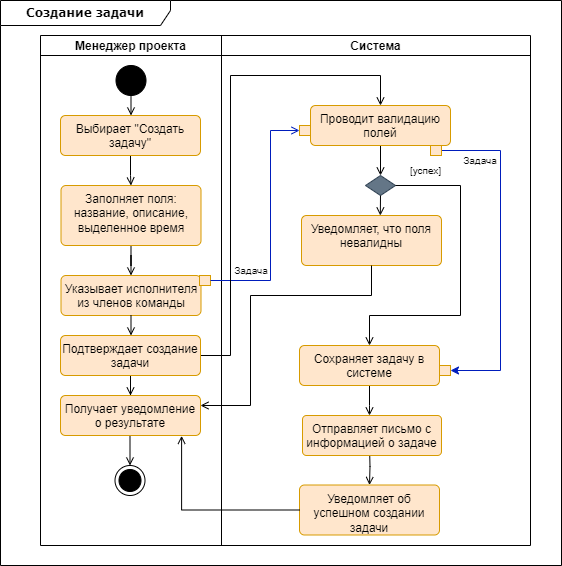

The diagram above was exported from draw.io. Its source (the exported page's mxGraphModel, read from the mxfile embedded in the PNG):
<mxGraphModel dx="1050" dy="566" grid="1" gridSize="10" guides="1" tooltips="1" connect="1" arrows="1" fold="1" page="1" pageScale="1" pageWidth="827" pageHeight="1169" math="0" shadow="0">
  <root>
    <mxCell id="0" />
    <mxCell id="1" parent="0" />
    <mxCell id="ir2lZSe-M-KhIsvbzkP0-20" value="" style="shape=table;childLayout=tableLayout;startSize=0;fillColor=none;collapsible=0;recursiveResize=0;expand=0;" parent="1" vertex="1">
      <mxGeometry x="120" y="110" width="490" height="510" as="geometry" />
    </mxCell>
    <mxCell id="ir2lZSe-M-KhIsvbzkP0-21" value="" style="shape=tableRow;horizontal=0;swimlaneHead=0;swimlaneBody=0;top=0;left=0;strokeColor=inherit;bottom=0;right=0;dropTarget=0;fontStyle=0;fillColor=none;points=[[0,0.5],[1,0.5]];portConstraint=eastwest;startSize=0;collapsible=0;recursiveResize=0;expand=0;" parent="ir2lZSe-M-KhIsvbzkP0-20" vertex="1">
      <mxGeometry width="490" height="510" as="geometry" />
    </mxCell>
    <mxCell id="ir2lZSe-M-KhIsvbzkP0-22" value="Менеджер проекта" style="swimlane;swimlaneHead=0;swimlaneBody=0;fontStyle=1;strokeColor=inherit;connectable=0;fillColor=none;startSize=20;collapsible=0;recursiveResize=0;expand=0;" parent="ir2lZSe-M-KhIsvbzkP0-21" vertex="1">
      <mxGeometry width="181" height="510" as="geometry">
        <mxRectangle width="181" height="510" as="alternateBounds" />
      </mxGeometry>
    </mxCell>
    <mxCell id="ir2lZSe-M-KhIsvbzkP0-37" style="edgeStyle=orthogonalEdgeStyle;rounded=0;orthogonalLoop=1;jettySize=auto;html=1;endArrow=open;endFill=0;" parent="ir2lZSe-M-KhIsvbzkP0-22" source="ir2lZSe-M-KhIsvbzkP0-1" target="ir2lZSe-M-KhIsvbzkP0-26" edge="1">
      <mxGeometry relative="1" as="geometry" />
    </mxCell>
    <mxCell id="ir2lZSe-M-KhIsvbzkP0-1" value="" style="ellipse;fillColor=strokeColor;html=1;" parent="ir2lZSe-M-KhIsvbzkP0-22" vertex="1">
      <mxGeometry x="75.5" y="30" width="30" height="30" as="geometry" />
    </mxCell>
    <mxCell id="ir2lZSe-M-KhIsvbzkP0-38" style="edgeStyle=orthogonalEdgeStyle;rounded=0;orthogonalLoop=1;jettySize=auto;html=1;endArrow=open;endFill=0;" parent="ir2lZSe-M-KhIsvbzkP0-22" source="ir2lZSe-M-KhIsvbzkP0-26" target="ir2lZSe-M-KhIsvbzkP0-27" edge="1">
      <mxGeometry relative="1" as="geometry" />
    </mxCell>
    <mxCell id="ir2lZSe-M-KhIsvbzkP0-26" value="Выбирает &quot;Создать задачу&quot;" style="html=1;align=center;verticalAlign=top;rounded=1;absoluteArcSize=1;arcSize=10;dashed=0;whiteSpace=wrap;fillColor=#ffe6cc;strokeColor=#d79b00;" parent="ir2lZSe-M-KhIsvbzkP0-22" vertex="1">
      <mxGeometry x="20" y="80" width="140" height="40" as="geometry" />
    </mxCell>
    <mxCell id="ir2lZSe-M-KhIsvbzkP0-39" style="edgeStyle=orthogonalEdgeStyle;rounded=0;orthogonalLoop=1;jettySize=auto;html=1;endArrow=open;endFill=0;" parent="ir2lZSe-M-KhIsvbzkP0-22" source="ir2lZSe-M-KhIsvbzkP0-27" target="ir2lZSe-M-KhIsvbzkP0-28" edge="1">
      <mxGeometry relative="1" as="geometry" />
    </mxCell>
    <mxCell id="ir2lZSe-M-KhIsvbzkP0-27" value="Заполняет поля: название, описание, выделенное время" style="html=1;align=center;verticalAlign=top;rounded=1;absoluteArcSize=1;arcSize=10;dashed=0;whiteSpace=wrap;fillColor=#ffe6cc;strokeColor=#d79b00;" parent="ir2lZSe-M-KhIsvbzkP0-22" vertex="1">
      <mxGeometry x="20.5" y="150" width="140" height="60" as="geometry" />
    </mxCell>
    <mxCell id="ir2lZSe-M-KhIsvbzkP0-28" value="Указывает исполнителя из членов команды" style="html=1;align=center;verticalAlign=top;rounded=1;absoluteArcSize=1;arcSize=10;dashed=0;whiteSpace=wrap;fillColor=#ffe6cc;strokeColor=#d79b00;" parent="ir2lZSe-M-KhIsvbzkP0-22" vertex="1">
      <mxGeometry x="20.5" y="240" width="140" height="40" as="geometry" />
    </mxCell>
    <mxCell id="ir2lZSe-M-KhIsvbzkP0-46" value="" style="rounded=0;whiteSpace=wrap;html=1;fillColor=#ffe6cc;strokeColor=#d79b00;" parent="ir2lZSe-M-KhIsvbzkP0-22" vertex="1">
      <mxGeometry x="159" y="240" width="11" height="10" as="geometry" />
    </mxCell>
    <mxCell id="ir2lZSe-M-KhIsvbzkP0-87" style="edgeStyle=orthogonalEdgeStyle;rounded=0;orthogonalLoop=1;jettySize=auto;html=1;endArrow=open;endFill=0;exitX=0;exitY=0;exitDx=70;exitDy=30;exitPerimeter=0;" parent="ir2lZSe-M-KhIsvbzkP0-22" target="ir2lZSe-M-KhIsvbzkP0-86" edge="1">
      <mxGeometry relative="1" as="geometry">
        <Array as="points">
          <mxPoint x="90" y="452" />
          <mxPoint x="90" y="452" />
        </Array>
        <mxPoint x="89.5" y="400" as="sourcePoint" />
      </mxGeometry>
    </mxCell>
    <mxCell id="ir2lZSe-M-KhIsvbzkP0-86" value="" style="ellipse;html=1;shape=endState;fillColor=strokeColor;" parent="ir2lZSe-M-KhIsvbzkP0-22" vertex="1">
      <mxGeometry x="74.5" y="430" width="30" height="30" as="geometry" />
    </mxCell>
    <mxCell id="ir2lZSe-M-KhIsvbzkP0-23" value="Система" style="swimlane;swimlaneHead=0;swimlaneBody=0;fontStyle=1;strokeColor=inherit;connectable=0;fillColor=none;startSize=20;collapsible=0;recursiveResize=0;expand=0;" parent="ir2lZSe-M-KhIsvbzkP0-21" vertex="1">
      <mxGeometry x="181" width="309" height="510" as="geometry">
        <mxRectangle width="309" height="510" as="alternateBounds" />
      </mxGeometry>
    </mxCell>
    <mxCell id="ir2lZSe-M-KhIsvbzkP0-88" value="&lt;b&gt;Создание задачи&lt;/b&gt;" style="shape=umlFrame;whiteSpace=wrap;html=1;rounded=1;shadow=0;comic=0;labelBackgroundColor=none;strokeWidth=1;fontFamily=Verdana;fontSize=12;align=center;width=170;height=25;" parent="ir2lZSe-M-KhIsvbzkP0-23" vertex="1">
      <mxGeometry x="-221" y="-35" width="561" height="565" as="geometry" />
    </mxCell>
    <mxCell id="xCekLvlc1uRamUwz6qQX-13" style="edgeStyle=orthogonalEdgeStyle;rounded=0;orthogonalLoop=1;jettySize=auto;html=1;exitX=0.5;exitY=1;exitDx=0;exitDy=0;endArrow=open;endFill=0;" parent="ir2lZSe-M-KhIsvbzkP0-23" source="ir2lZSe-M-KhIsvbzkP0-47" target="ir2lZSe-M-KhIsvbzkP0-51" edge="1">
      <mxGeometry relative="1" as="geometry" />
    </mxCell>
    <mxCell id="ir2lZSe-M-KhIsvbzkP0-47" value="Проводит валидацию полей" style="html=1;align=center;verticalAlign=top;rounded=1;absoluteArcSize=1;arcSize=10;dashed=0;whiteSpace=wrap;fillColor=#ffe6cc;strokeColor=#d79b00;" parent="ir2lZSe-M-KhIsvbzkP0-23" vertex="1">
      <mxGeometry x="89" y="70" width="140" height="40" as="geometry" />
    </mxCell>
    <mxCell id="ir2lZSe-M-KhIsvbzkP0-51" value="" style="rhombus;whiteSpace=wrap;html=1;verticalAlign=top;rounded=0;arcSize=10;dashed=0;fillColor=#647687;fontColor=#ffffff;strokeColor=#314354;" parent="ir2lZSe-M-KhIsvbzkP0-23" vertex="1">
      <mxGeometry x="144" y="140" width="30" height="20" as="geometry" />
    </mxCell>
    <mxCell id="ir2lZSe-M-KhIsvbzkP0-64" value="&lt;font style=&quot;font-size: 10px;&quot;&gt;[успех]&lt;/font&gt;" style="text;html=1;align=center;verticalAlign=middle;resizable=0;points=[];autosize=1;strokeColor=none;fillColor=none;" parent="ir2lZSe-M-KhIsvbzkP0-23" vertex="1">
      <mxGeometry x="179" y="120" width="50" height="30" as="geometry" />
    </mxCell>
    <mxCell id="ir2lZSe-M-KhIsvbzkP0-56" value="" style="rounded=0;whiteSpace=wrap;html=1;fillColor=#ffe6cc;strokeColor=#d79b00;" parent="ir2lZSe-M-KhIsvbzkP0-23" vertex="1">
      <mxGeometry x="78" y="90" width="11" height="10" as="geometry" />
    </mxCell>
    <mxCell id="ir2lZSe-M-KhIsvbzkP0-54" value="" style="edgeStyle=orthogonalEdgeStyle;rounded=0;orthogonalLoop=1;jettySize=auto;html=1;endArrow=open;endFill=0;exitX=1;exitY=0.5;exitDx=0;exitDy=0;entryX=0.5;entryY=0;entryDx=0;entryDy=0;" parent="ir2lZSe-M-KhIsvbzkP0-23" source="ir2lZSe-M-KhIsvbzkP0-51" target="xCekLvlc1uRamUwz6qQX-7" edge="1">
      <mxGeometry relative="1" as="geometry">
        <mxPoint x="99" y="330" as="targetPoint" />
        <Array as="points">
          <mxPoint x="239" y="150" />
          <mxPoint x="239" y="280" />
          <mxPoint x="148" y="280" />
        </Array>
      </mxGeometry>
    </mxCell>
    <mxCell id="xCekLvlc1uRamUwz6qQX-19" style="edgeStyle=orthogonalEdgeStyle;rounded=0;orthogonalLoop=1;jettySize=auto;html=1;endArrow=open;endFill=0;" parent="ir2lZSe-M-KhIsvbzkP0-23" source="xCekLvlc1uRamUwz6qQX-7" edge="1">
      <mxGeometry relative="1" as="geometry">
        <mxPoint x="148" y="380" as="targetPoint" />
      </mxGeometry>
    </mxCell>
    <mxCell id="xCekLvlc1uRamUwz6qQX-7" value="Сохраняет задачу в системе" style="html=1;align=center;verticalAlign=top;rounded=1;absoluteArcSize=1;arcSize=10;dashed=0;whiteSpace=wrap;fillColor=#ffe6cc;strokeColor=#d79b00;" parent="ir2lZSe-M-KhIsvbzkP0-23" vertex="1">
      <mxGeometry x="78" y="310" width="140" height="40" as="geometry" />
    </mxCell>
    <mxCell id="xCekLvlc1uRamUwz6qQX-26" value="" style="rounded=0;whiteSpace=wrap;html=1;fillColor=#ffe6cc;strokeColor=#d79b00;" parent="ir2lZSe-M-KhIsvbzkP0-23" vertex="1">
      <mxGeometry x="218" y="330" width="11" height="10" as="geometry" />
    </mxCell>
    <mxCell id="xCekLvlc1uRamUwz6qQX-31" value="Задача" style="text;html=1;strokeColor=none;fillColor=none;align=center;verticalAlign=middle;whiteSpace=wrap;rounded=0;fontSize=10;" parent="ir2lZSe-M-KhIsvbzkP0-23" vertex="1">
      <mxGeometry x="229" y="110" width="60" height="30" as="geometry" />
    </mxCell>
    <mxCell id="xCekLvlc1uRamUwz6qQX-16" value="Уведомляет, что поля невалидны" style="html=1;align=center;verticalAlign=top;rounded=1;absoluteArcSize=1;arcSize=10;dashed=0;whiteSpace=wrap;fillColor=#ffe6cc;strokeColor=#d79b00;" parent="ir2lZSe-M-KhIsvbzkP0-23" vertex="1">
      <mxGeometry x="80" y="180" width="140" height="50" as="geometry" />
    </mxCell>
    <mxCell id="xCekLvlc1uRamUwz6qQX-34" style="edgeStyle=orthogonalEdgeStyle;rounded=0;orthogonalLoop=1;jettySize=auto;html=1;exitX=0.5;exitY=1;exitDx=0;exitDy=0;entryX=0.563;entryY=0;entryDx=0;entryDy=0;entryPerimeter=0;endArrow=open;endFill=0;" parent="ir2lZSe-M-KhIsvbzkP0-23" source="ir2lZSe-M-KhIsvbzkP0-51" target="xCekLvlc1uRamUwz6qQX-16" edge="1">
      <mxGeometry relative="1" as="geometry" />
    </mxCell>
    <mxCell id="xCekLvlc1uRamUwz6qQX-17" value="Уведомляет об успешном создании задачи" style="html=1;align=center;verticalAlign=top;rounded=1;absoluteArcSize=1;arcSize=10;dashed=0;whiteSpace=wrap;fillColor=#ffe6cc;strokeColor=#d79b00;" parent="ir2lZSe-M-KhIsvbzkP0-23" vertex="1">
      <mxGeometry x="78" y="449.5" width="140" height="50" as="geometry" />
    </mxCell>
    <mxCell id="xCekLvlc1uRamUwz6qQX-20" style="edgeStyle=orthogonalEdgeStyle;rounded=0;orthogonalLoop=1;jettySize=auto;html=1;endArrow=open;endFill=0;" parent="ir2lZSe-M-KhIsvbzkP0-23" target="xCekLvlc1uRamUwz6qQX-17" edge="1">
      <mxGeometry relative="1" as="geometry">
        <mxPoint x="148" y="410" as="sourcePoint" />
      </mxGeometry>
    </mxCell>
    <mxCell id="xCekLvlc1uRamUwz6qQX-23" value="Задача" style="text;html=1;strokeColor=none;fillColor=none;align=center;verticalAlign=middle;whiteSpace=wrap;rounded=0;fontSize=10;" parent="ir2lZSe-M-KhIsvbzkP0-23" vertex="1">
      <mxGeometry y="220" width="60" height="30" as="geometry" />
    </mxCell>
    <mxCell id="ir2lZSe-M-KhIsvbzkP0-53" value="Отправляет письмо с информацией о задаче" style="whiteSpace=wrap;html=1;verticalAlign=top;rounded=1;arcSize=10;dashed=0;fillColor=#ffe6cc;strokeColor=#d79b00;" parent="ir2lZSe-M-KhIsvbzkP0-23" vertex="1">
      <mxGeometry x="81" y="380" width="139" height="40" as="geometry" />
    </mxCell>
    <mxCell id="ir2lZSe-M-KhIsvbzkP0-57" style="edgeStyle=orthogonalEdgeStyle;rounded=0;orthogonalLoop=1;jettySize=auto;html=1;entryX=0;entryY=0.5;entryDx=0;entryDy=0;fillColor=#0050ef;strokeColor=#001DBC;endArrow=open;endFill=0;exitX=1;exitY=0.5;exitDx=0;exitDy=0;" parent="ir2lZSe-M-KhIsvbzkP0-21" source="ir2lZSe-M-KhIsvbzkP0-46" target="ir2lZSe-M-KhIsvbzkP0-56" edge="1">
      <mxGeometry relative="1" as="geometry">
        <mxPoint x="150" y="305" as="sourcePoint" />
        <Array as="points">
          <mxPoint x="230" y="245" />
          <mxPoint x="230" y="95" />
        </Array>
      </mxGeometry>
    </mxCell>
    <mxCell id="xCekLvlc1uRamUwz6qQX-5" style="edgeStyle=orthogonalEdgeStyle;rounded=0;orthogonalLoop=1;jettySize=auto;html=1;endArrow=open;endFill=0;entryX=0.5;entryY=0;entryDx=0;entryDy=0;" parent="1" source="xCekLvlc1uRamUwz6qQX-1" target="ir2lZSe-M-KhIsvbzkP0-47" edge="1">
      <mxGeometry relative="1" as="geometry">
        <Array as="points">
          <mxPoint x="310" y="430" />
          <mxPoint x="310" y="150" />
          <mxPoint x="460" y="150" />
        </Array>
      </mxGeometry>
    </mxCell>
    <mxCell id="xCekLvlc1uRamUwz6qQX-15" style="edgeStyle=orthogonalEdgeStyle;rounded=0;orthogonalLoop=1;jettySize=auto;html=1;entryX=0.5;entryY=0;entryDx=0;entryDy=0;endArrow=open;endFill=0;" parent="1" source="xCekLvlc1uRamUwz6qQX-1" target="xCekLvlc1uRamUwz6qQX-14" edge="1">
      <mxGeometry relative="1" as="geometry" />
    </mxCell>
    <mxCell id="xCekLvlc1uRamUwz6qQX-1" value="Подтверждает создание задачи" style="html=1;align=center;verticalAlign=top;rounded=1;absoluteArcSize=1;arcSize=10;dashed=0;whiteSpace=wrap;fillColor=#ffe6cc;strokeColor=#d79b00;" parent="1" vertex="1">
      <mxGeometry x="140" y="410" width="140" height="40" as="geometry" />
    </mxCell>
    <mxCell id="xCekLvlc1uRamUwz6qQX-3" style="edgeStyle=orthogonalEdgeStyle;rounded=0;orthogonalLoop=1;jettySize=auto;html=1;endArrow=open;endFill=0;" parent="1" source="ir2lZSe-M-KhIsvbzkP0-28" target="xCekLvlc1uRamUwz6qQX-1" edge="1">
      <mxGeometry relative="1" as="geometry" />
    </mxCell>
    <mxCell id="xCekLvlc1uRamUwz6qQX-14" value="Получает уведомление о результате" style="html=1;align=center;verticalAlign=top;rounded=1;absoluteArcSize=1;arcSize=10;dashed=0;whiteSpace=wrap;fillColor=#ffe6cc;strokeColor=#d79b00;" parent="1" vertex="1">
      <mxGeometry x="140" y="470" width="140" height="40" as="geometry" />
    </mxCell>
    <mxCell id="xCekLvlc1uRamUwz6qQX-22" style="edgeStyle=orthogonalEdgeStyle;rounded=0;orthogonalLoop=1;jettySize=auto;html=1;exitX=0.5;exitY=1;exitDx=0;exitDy=0;entryX=1;entryY=0.25;entryDx=0;entryDy=0;endArrow=open;endFill=0;" parent="1" source="xCekLvlc1uRamUwz6qQX-16" target="xCekLvlc1uRamUwz6qQX-14" edge="1">
      <mxGeometry relative="1" as="geometry">
        <Array as="points">
          <mxPoint x="451" y="370" />
          <mxPoint x="330" y="370" />
          <mxPoint x="330" y="480" />
        </Array>
      </mxGeometry>
    </mxCell>
    <mxCell id="xCekLvlc1uRamUwz6qQX-21" style="edgeStyle=orthogonalEdgeStyle;rounded=0;orthogonalLoop=1;jettySize=auto;html=1;endArrow=open;endFill=0;entryX=0.865;entryY=1.009;entryDx=0;entryDy=0;entryPerimeter=0;" parent="1" source="xCekLvlc1uRamUwz6qQX-17" target="xCekLvlc1uRamUwz6qQX-14" edge="1">
      <mxGeometry relative="1" as="geometry" />
    </mxCell>
    <mxCell id="xCekLvlc1uRamUwz6qQX-29" style="edgeStyle=orthogonalEdgeStyle;rounded=0;orthogonalLoop=1;jettySize=auto;html=1;exitX=1;exitY=0.5;exitDx=0;exitDy=0;entryX=1;entryY=0.5;entryDx=0;entryDy=0;fillColor=#0050ef;strokeColor=#001DBC;endArrow=classic;endFill=1;" parent="1" source="xCekLvlc1uRamUwz6qQX-24" target="xCekLvlc1uRamUwz6qQX-26" edge="1">
      <mxGeometry relative="1" as="geometry">
        <Array as="points">
          <mxPoint x="580" y="225" />
          <mxPoint x="580" y="445" />
        </Array>
      </mxGeometry>
    </mxCell>
    <mxCell id="xCekLvlc1uRamUwz6qQX-24" value="" style="rounded=0;whiteSpace=wrap;html=1;fillColor=#ffe6cc;strokeColor=#d79b00;" parent="1" vertex="1">
      <mxGeometry x="510" y="220" width="11" height="10" as="geometry" />
    </mxCell>
  </root>
</mxGraphModel>